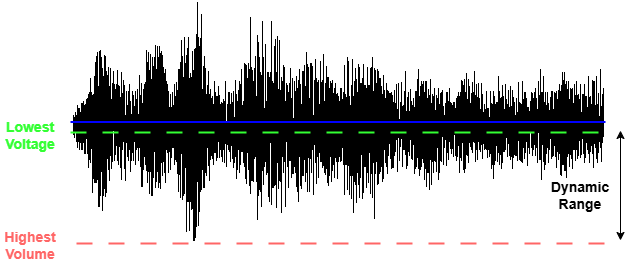

The diagram above was exported from draw.io. Its source (the exported page's mxGraphModel, read from the mxfile embedded in the PNG):
<mxGraphModel dx="1042" dy="527" grid="1" gridSize="10" guides="1" tooltips="1" connect="1" arrows="1" fold="1" page="1" pageScale="1" pageWidth="827" pageHeight="1169" math="0" shadow="0">
  <root>
    <mxCell id="0" />
    <mxCell id="1" parent="0" />
    <mxCell id="alRS65HXFh1XW1_PKHjZ-1" value="" style="shape=image;verticalLabelPosition=bottom;labelBackgroundColor=default;verticalAlign=top;aspect=fixed;imageAspect=0;image=https://myweb.liu.edu/jmeschi/audweb/b5psp.gif;" vertex="1" parent="1">
      <mxGeometry x="140" y="100" width="535" height="243" as="geometry" />
    </mxCell>
    <mxCell id="alRS65HXFh1XW1_PKHjZ-2" value="" style="endArrow=none;html=1;rounded=0;exitX=0;exitY=0.5;exitDx=0;exitDy=0;entryX=1;entryY=0.5;entryDx=0;entryDy=0;strokeWidth=2;strokeColor=#0000FF;" edge="1" parent="1" source="alRS65HXFh1XW1_PKHjZ-1" target="alRS65HXFh1XW1_PKHjZ-1">
      <mxGeometry width="50" height="50" relative="1" as="geometry">
        <mxPoint x="390" y="300" as="sourcePoint" />
        <mxPoint x="440" y="250" as="targetPoint" />
      </mxGeometry>
    </mxCell>
    <mxCell id="alRS65HXFh1XW1_PKHjZ-3" value="" style="endArrow=none;html=1;rounded=0;exitX=0;exitY=0.5;exitDx=0;exitDy=0;entryX=1;entryY=0.5;entryDx=0;entryDy=0;strokeWidth=2;strokeColor=#33FF33;dashed=1;dashPattern=8 8;" edge="1" parent="1">
      <mxGeometry width="50" height="50" relative="1" as="geometry">
        <mxPoint x="140" y="232" as="sourcePoint" />
        <mxPoint x="675" y="232" as="targetPoint" />
      </mxGeometry>
    </mxCell>
    <mxCell id="alRS65HXFh1XW1_PKHjZ-4" value="" style="endArrow=none;html=1;rounded=0;exitX=0;exitY=0.5;exitDx=0;exitDy=0;entryX=1;entryY=0.5;entryDx=0;entryDy=0;strokeWidth=2;strokeColor=#FF6666;dashed=1;dashPattern=8 8;" edge="1" parent="1">
      <mxGeometry width="50" height="50" relative="1" as="geometry">
        <mxPoint x="146" y="343" as="sourcePoint" />
        <mxPoint x="681" y="343" as="targetPoint" />
      </mxGeometry>
    </mxCell>
    <mxCell id="alRS65HXFh1XW1_PKHjZ-5" value="" style="endArrow=classic;startArrow=classic;html=1;rounded=0;" edge="1" parent="1">
      <mxGeometry width="50" height="50" relative="1" as="geometry">
        <mxPoint x="690" y="340" as="sourcePoint" />
        <mxPoint x="690" y="230" as="targetPoint" />
      </mxGeometry>
    </mxCell>
    <mxCell id="alRS65HXFh1XW1_PKHjZ-6" value="Dynamic Range" style="text;html=1;align=center;verticalAlign=middle;whiteSpace=wrap;rounded=0;fontStyle=1;fontSize=14;" vertex="1" parent="1">
      <mxGeometry x="620" y="280" width="60" height="30" as="geometry" />
    </mxCell>
    <mxCell id="alRS65HXFh1XW1_PKHjZ-7" value="Lowest Voltage" style="text;html=1;align=center;verticalAlign=middle;whiteSpace=wrap;rounded=0;fontStyle=1;fontSize=14;fontColor=#33FF33;" vertex="1" parent="1">
      <mxGeometry x="70" y="220" width="60" height="30" as="geometry" />
    </mxCell>
    <mxCell id="alRS65HXFh1XW1_PKHjZ-8" value="Highest Volume" style="text;html=1;align=center;verticalAlign=middle;whiteSpace=wrap;rounded=0;fontStyle=1;fontSize=14;fontColor=#FF6666;" vertex="1" parent="1">
      <mxGeometry x="70" y="330" width="60" height="30" as="geometry" />
    </mxCell>
  </root>
</mxGraphModel>